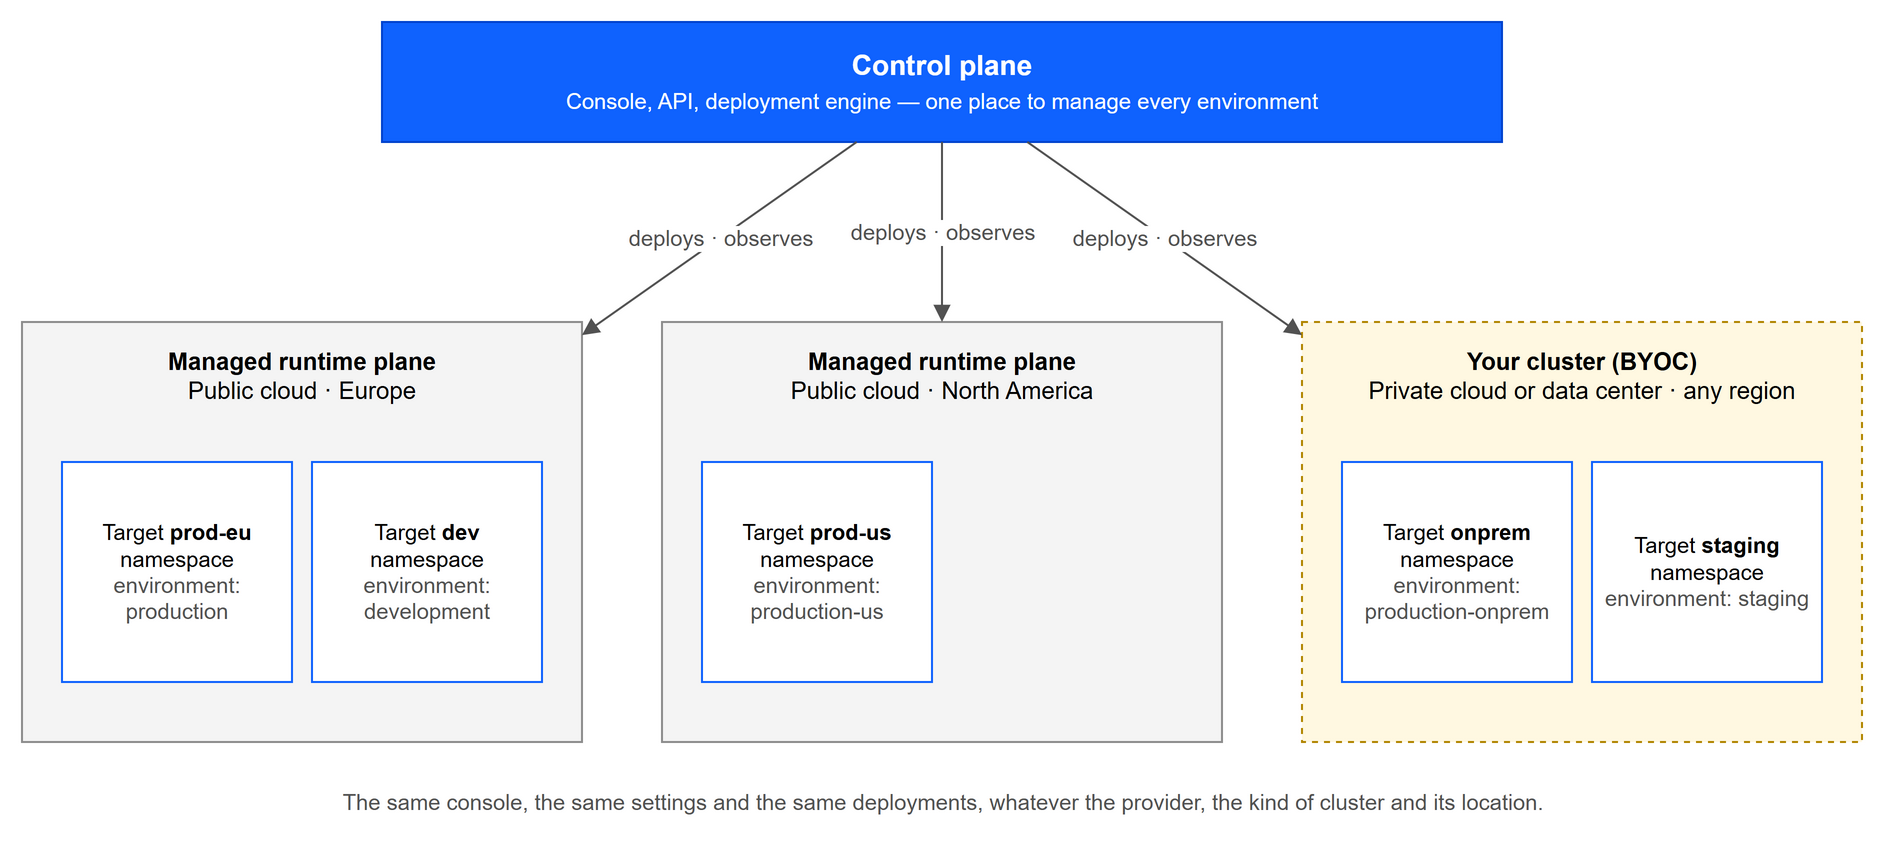

The diagram above was exported from draw.io. Its source (the exported page's mxGraphModel, read from the mxfile embedded in the PNG):
<mxGraphModel dx="1000" dy="600" grid="1" gridSize="10" page="0" math="0" shadow="0">
  <root>
    <mxCell id="0" />
    <mxCell id="1" parent="0" />
    <mxCell id="cp" value="Control plane&lt;br&gt;&lt;span style=&quot;font-weight:normal;font-size:11px&quot;&gt;Console, API, deployment engine — one place to manage every environment&lt;/span&gt;" style="rounded=0;whiteSpace=wrap;html=1;fillColor=#0f62fe;strokeColor=#0043ce;fontColor=#ffffff;fontSize=14;fontStyle=1;" vertex="1" parent="1">
      <mxGeometry x="200" y="20" width="560" height="60" as="geometry" />
    </mxCell>
    <mxCell id="p1" value="Managed runtime plane&lt;br&gt;&lt;span style=&quot;font-weight:normal&quot;&gt;Public cloud · Europe&lt;/span&gt;" style="rounded=0;whiteSpace=wrap;html=1;fillColor=#f4f4f4;strokeColor=#8d8d8d;verticalAlign=top;fontSize=12;fontStyle=1;spacingTop=6;" vertex="1" parent="1">
      <mxGeometry x="20" y="170" width="280" height="210" as="geometry" />
    </mxCell>
    <mxCell id="p1t0" value="Target &lt;b&gt;prod-eu&lt;/b&gt;&lt;br&gt;namespace&lt;br&gt;&lt;span style=&quot;color:#525252&quot;&gt;environment: production&lt;/span&gt;" style="rounded=0;whiteSpace=wrap;html=1;fillColor=#ffffff;strokeColor=#0f62fe;fontSize=11;" vertex="1" parent="1">
      <mxGeometry x="40" y="240" width="115" height="110" as="geometry" />
    </mxCell>
    <mxCell id="p1t1" value="Target &lt;b&gt;dev&lt;/b&gt;&lt;br&gt;namespace&lt;br&gt;&lt;span style=&quot;color:#525252&quot;&gt;environment: development&lt;/span&gt;" style="rounded=0;whiteSpace=wrap;html=1;fillColor=#ffffff;strokeColor=#0f62fe;fontSize=11;" vertex="1" parent="1">
      <mxGeometry x="165" y="240" width="115" height="110" as="geometry" />
    </mxCell>
    <mxCell id="ep1" value="deploys · observes" style="endArrow=block;html=1;rounded=0;strokeColor=#525252;fontSize=11;fontColor=#525252;labelBackgroundColor=#ffffff;" edge="1" parent="1" source="cp" target="p1">
      <mxGeometry relative="1" as="geometry" />
    </mxCell>
    <mxCell id="p2" value="Managed runtime plane&lt;br&gt;&lt;span style=&quot;font-weight:normal&quot;&gt;Public cloud · North America&lt;/span&gt;" style="rounded=0;whiteSpace=wrap;html=1;fillColor=#f4f4f4;strokeColor=#8d8d8d;verticalAlign=top;fontSize=12;fontStyle=1;spacingTop=6;" vertex="1" parent="1">
      <mxGeometry x="340" y="170" width="280" height="210" as="geometry" />
    </mxCell>
    <mxCell id="p2t0" value="Target &lt;b&gt;prod-us&lt;/b&gt;&lt;br&gt;namespace&lt;br&gt;&lt;span style=&quot;color:#525252&quot;&gt;environment: production-us&lt;/span&gt;" style="rounded=0;whiteSpace=wrap;html=1;fillColor=#ffffff;strokeColor=#0f62fe;fontSize=11;" vertex="1" parent="1">
      <mxGeometry x="360" y="240" width="115" height="110" as="geometry" />
    </mxCell>
    <mxCell id="ep2" value="deploys · observes" style="endArrow=block;html=1;rounded=0;strokeColor=#525252;fontSize=11;fontColor=#525252;labelBackgroundColor=#ffffff;" edge="1" parent="1" source="cp" target="p2">
      <mxGeometry relative="1" as="geometry" />
    </mxCell>
    <mxCell id="p3" value="Your cluster (BYOC)&lt;br&gt;&lt;span style=&quot;font-weight:normal&quot;&gt;Private cloud or data center · any region&lt;/span&gt;" style="rounded=0;whiteSpace=wrap;html=1;fillColor=#fff8e1;strokeColor=#b28600;verticalAlign=top;fontSize=12;fontStyle=1;spacingTop=6;dashed=1;" vertex="1" parent="1">
      <mxGeometry x="660" y="170" width="280" height="210" as="geometry" />
    </mxCell>
    <mxCell id="p3t0" value="Target &lt;b&gt;onprem&lt;/b&gt;&lt;br&gt;namespace&lt;br&gt;&lt;span style=&quot;color:#525252&quot;&gt;environment: production-onprem&lt;/span&gt;" style="rounded=0;whiteSpace=wrap;html=1;fillColor=#ffffff;strokeColor=#0f62fe;fontSize=11;" vertex="1" parent="1">
      <mxGeometry x="680" y="240" width="115" height="110" as="geometry" />
    </mxCell>
    <mxCell id="p3t1" value="Target &lt;b&gt;staging&lt;/b&gt;&lt;br&gt;namespace&lt;br&gt;&lt;span style=&quot;color:#525252&quot;&gt;environment: staging&lt;/span&gt;" style="rounded=0;whiteSpace=wrap;html=1;fillColor=#ffffff;strokeColor=#0f62fe;fontSize=11;" vertex="1" parent="1">
      <mxGeometry x="805" y="240" width="115" height="110" as="geometry" />
    </mxCell>
    <mxCell id="ep3" value="deploys · observes" style="endArrow=block;html=1;rounded=0;strokeColor=#525252;fontSize=11;fontColor=#525252;labelBackgroundColor=#ffffff;" edge="1" parent="1" source="cp" target="p3">
      <mxGeometry relative="1" as="geometry" />
    </mxCell>
    <mxCell id="n1" value="The same console, the same settings and the same deployments, whatever the provider, the kind of cluster and its location." style="text;html=1;align=center;verticalAlign=middle;fontSize=11;fontColor=#525252;" vertex="1" parent="1">
      <mxGeometry x="20" y="395" width="920" height="30" as="geometry" />
    </mxCell>
  </root>
</mxGraphModel>